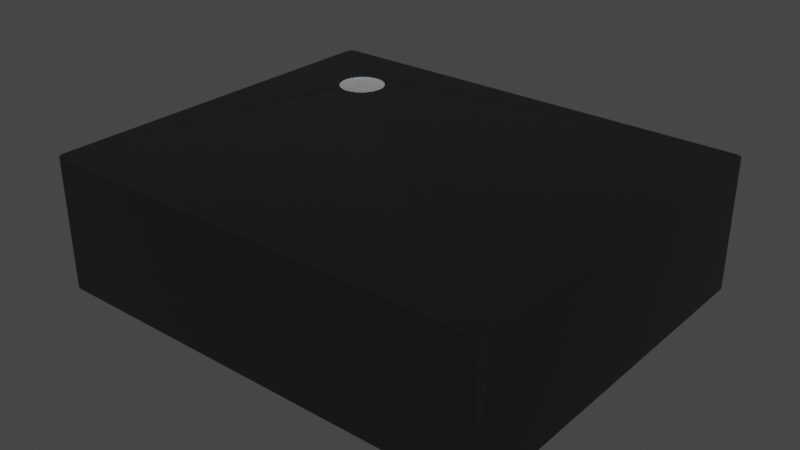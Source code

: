 # Source: LGA-14L_2.5x3mm__LSM6DS3.blend  (saved by Blender 4.1.23; exported with 4.5.12 LTS)
import bpy
from mathutils import Matrix  # noqa: F401  (used for matrix-valued properties, if any)

bpy.ops.wm.read_factory_settings(use_empty=True)
scene = bpy.context.scene
scene.name = 'Scene'

# ---- collections
col_collection = bpy.data.collections.new('Collection'); scene.collection.children.link(col_collection)

# ---- materials (node trees are filled in below, after node groups)
mat_metal_pins = bpy.data.materials.new('metal_pins')
mat_metal_pins.use_transparent_shadow = False
mat_metal_pins.preview_render_type = 'CUBE'
mat_white_markings = bpy.data.materials.new('white_markings')
mat_white_markings.use_transparent_shadow = False
mat_white_markings.preview_render_type = 'FLAT'
mat_plastic_chip = bpy.data.materials.new('plastic_chip')
mat_plastic_chip.use_transparent_shadow = False
mat_plastic_chip.preview_render_type = 'CUBE'

# ---- node groups
ng_auto_smooth = bpy.data.node_groups.new('Auto Smooth', 'GeometryNodeTree')
_s = ng_auto_smooth.interface.new_socket(name='Geometry', in_out='OUTPUT', socket_type='NodeSocketGeometry')
_s = ng_auto_smooth.interface.new_socket(name='Geometry', in_out='INPUT', socket_type='NodeSocketGeometry')
_s = ng_auto_smooth.interface.new_socket(name='Angle', in_out='INPUT', socket_type='NodeSocketFloat')
_s.subtype = 'ANGLE'
_s.min_value = 0.0
_s.max_value = 3.142
ng_auto_smooth.is_modifier = True
_N = ng_auto_smooth.nodes; _L = ng_auto_smooth.links
n0 = _N.new('NodeGroupOutput'); n0.name = 'Group Output'; n0.location = (480, -100)
n1 = _N.new('NodeGroupInput'); n1.name = 'Group Input'; n1.location = (-420, -300)
n2 = _N.new('NodeGroupInput'); n2.name = 'Group Input.001'; n2.location = (-60, -100)
n3 = _N.new('GeometryNodeSetShadeSmooth'); n3.name = 'Set Shade Smooth'; n3.location = (120, -100)
n3.domain = 'EDGE'
n4 = _N.new('GeometryNodeSetShadeSmooth'); n4.name = 'Set Shade Smooth.001'; n4.location = (300, -100)
n5 = _N.new('GeometryNodeInputMeshEdgeAngle'); n5.name = 'Edge Angle'; n5.location = (-420, -220)
n6 = _N.new('GeometryNodeInputEdgeSmooth'); n6.name = 'Is Edge Smooth'; n6.location = (-60, -160)
n7 = _N.new('GeometryNodeInputShadeSmooth'); n7.name = 'Is Face Smooth'; n7.location = (-240, -340)
n8 = _N.new('FunctionNodeBooleanMath'); n8.name = 'Boolean Math'; n8.location = (-60, -220)
n9 = _N.new('FunctionNodeCompare'); n9.name = 'Compare'; n9.location = (-240, -180)
n9.operation = 'LESS_EQUAL'
_L.new(n5.outputs[0], n9.inputs[0])
_L.new(n4.outputs[0], n0.inputs[0])
_L.new(n1.outputs[1], n9.inputs[1])
_L.new(n9.outputs[0], n8.inputs[0])
_L.new(n7.outputs[0], n8.inputs[1])
_L.new(n2.outputs[0], n3.inputs[0])
_L.new(n6.outputs[0], n3.inputs[1])
_L.new(n3.outputs[0], n4.inputs[0])
_L.new(n8.outputs[0], n3.inputs[2])
n0.is_active_output = True

# ---- material node trees
mat_metal_pins.use_nodes = True; mat_metal_pins.node_tree.nodes.clear()
_N = mat_metal_pins.node_tree.nodes; _L = mat_metal_pins.node_tree.links
n0 = _N.new('ShaderNodeMapping'); n0.name = 'Mapping'; n0.location = (-1447, -91)
n0.inputs[3].default_value = (4.8, 1.2, 1.1)
n1 = _N.new('ShaderNodeBsdfPrincipled'); n1.name = 'Principled BSDF'; n1.location = (-560, 254)
n1.distribution = 'GGX'
n1.subsurface_method = 'BURLEY'
n1.inputs[1].default_value = 0.7818
n1.inputs[2].default_value = 0.2886
n1.inputs[3].default_value = 1.45
n1.inputs[13].default_value = 0.0
n1.inputs[27].default_value = (0.0, 0.0, 0.0, 1.0)
n1.inputs[28].default_value = 1.0
n2 = _N.new('ShaderNodeOutputMaterial'); n2.name = 'Material Output.002'; n2.location = (-205, 253)
n2.width = 213
n3 = _N.new('ShaderNodeTexNoise'); n3.name = 'Noise Texture.002'; n3.location = (-1228, -73)
n3.inputs[2].default_value = 0.1
n3.inputs[3].default_value = 7.0
n3.inputs[4].default_value = 0.6
n3.inputs[8].default_value = 0.4
n4 = _N.new('ShaderNodeTexCoord'); n4.name = 'Texture Coordinate'; n4.location = (-1636, -116)
n5 = _N.new('ShaderNodeMix'); n5.name = 'Mix.001'; n5.location = (-921, 45)
n5.data_type = 'RGBA'
n5.inputs[6].default_value = (0.9398, 0.9547, 1.0, 1.0)
n5.inputs[7].default_value = (0.13, 0.1259, 0.1359, 1.0)
n6 = _N.new('ShaderNodeBump'); n6.name = 'Bump.001'; n6.location = (-1001, -227)
n6.inputs[0].default_value = 0.05
n6.inputs[1].default_value = 0.01
n6.inputs[2].default_value = 1.0
_L.new(n1.outputs[0], n2.inputs[0])
_L.new(n3.outputs[0], n6.inputs[3])
_L.new(n0.outputs[0], n3.inputs[0])
_L.new(n3.outputs[0], n5.inputs[0])
_L.new(n4.outputs[3], n0.inputs[0])
_L.new(n5.outputs[2], n1.inputs[0])
_L.new(n6.outputs[0], n1.inputs[5])
n2.is_active_output = True
mat_white_markings.use_nodes = True; mat_white_markings.node_tree.nodes.clear()
_N = mat_white_markings.node_tree.nodes; _L = mat_white_markings.node_tree.links
n0 = _N.new('ShaderNodeOutputMaterial'); n0.name = 'Material Output'; n0.location = (300, 300)
n1 = _N.new('ShaderNodeBsdfPrincipled'); n1.name = 'Principled BSDF'; n1.location = (-34, 272)
n1.distribution = 'GGX'
n1.subsurface_method = 'BURLEY'
n1.inputs[1].default_value = 0.02
n1.inputs[2].default_value = 0.4636
n1.inputs[3].default_value = 1.4
n1.inputs[8].default_value = 1.0
n1.inputs[10].default_value = 0.3682
n1.inputs[13].default_value = 0.6591
n1.inputs[18].default_value = 0.2318
n1.inputs[20].default_value = 0.6709
n1.inputs[24].default_value = 0.1191
n1.inputs[27].default_value = (0.0, 0.0, 0.0, 1.0)
n1.inputs[28].default_value = 1.0
n2 = _N.new('ShaderNodeMapping'); n2.name = 'Mapping'; n2.location = (-1010, 265)
n2.inputs[3].default_value = (3.0, 1.0, 1.0)
n3 = _N.new('ShaderNodeTexCoord'); n3.name = 'Texture Coordinate'; n3.location = (-1250, 180)
n4 = _N.new('ShaderNodeBump'); n4.name = 'Bump'; n4.location = (-376, -99)
n4.inputs[0].default_value = 0.05
n4.inputs[1].default_value = 1.0
n4.inputs[2].default_value = 1.0
n5 = _N.new('ShaderNodeTexNoise'); n5.name = 'Noise Texture'; n5.location = (-662, 176)
n5.inputs[2].default_value = 88.0
n5.inputs[3].default_value = 10.8
n5.inputs[4].default_value = 0.9167
n5.inputs[8].default_value = 1.6
n6 = _N.new('ShaderNodeValToRGB'); n6.name = 'ColorRamp'; n6.location = (-354, 186)
while len(n6.color_ramp.elements) > 1: n6.color_ramp.elements.remove(n6.color_ramp.elements[-1])
n6.color_ramp.elements[0].position = 0.0; n6.color_ramp.elements[0].color = (0.2596, 0.2596, 0.2596, 1.0)
_e = n6.color_ramp.elements.new(1.0); _e.color = (0.6303, 0.6303, 0.6303, 1.0)
n7 = _N.new('ShaderNodeMix'); n7.name = 'Mix'; n7.location = (-204, 152)
n7.data_type = 'RGBA'
n7.inputs[0].default_value = 0.3682
n7.inputs[7].default_value = (0.2525, 0.2525, 0.2525, 1.0)
_L.new(n5.outputs[0], n6.inputs[0])
_L.new(n1.outputs[0], n0.inputs[0])
_L.new(n3.outputs[2], n2.inputs[0])
_L.new(n2.outputs[0], n5.inputs[0])
_L.new(n5.outputs[0], n4.inputs[3])
_L.new(n4.outputs[0], n1.inputs[5])
_L.new(n6.outputs[0], n7.inputs[6])
_L.new(n7.outputs[2], n1.inputs[0])
n0.is_active_output = True
mat_plastic_chip.use_nodes = True; mat_plastic_chip.node_tree.nodes.clear()
_N = mat_plastic_chip.node_tree.nodes; _L = mat_plastic_chip.node_tree.links
n0 = _N.new('ShaderNodeBsdfPrincipled'); n0.name = 'Principled BSDF'; n0.location = (10, 300)
n0.distribution = 'GGX'
n0.subsurface_method = 'BURLEY'
n0.inputs[0].default_value = (0.009312, 0.009312, 0.009312, 1.0)
n0.inputs[1].default_value = 0.1372
n0.inputs[2].default_value = 0.3706
n0.inputs[3].default_value = 1.45
n0.inputs[27].default_value = (0.0, 0.0, 0.0, 1.0)
n0.inputs[28].default_value = 1.0
n1 = _N.new('ShaderNodeOutputMaterial'); n1.name = 'Material Output'; n1.location = (300, 300)
n2 = _N.new('ShaderNodeTexNoise'); n2.name = 'Noise Texture'; n2.location = (-893, 54)
n2.inputs[2].default_value = 200.0
n2.inputs[3].default_value = 3.6
n2.inputs[4].default_value = 0.8375
n3 = _N.new('ShaderNodeBump'); n3.name = 'Bump'; n3.location = (-604, -53)
n3.inputs[0].default_value = 0.08
n3.inputs[1].default_value = 1.0
n3.inputs[2].default_value = 1.0
_L.new(n0.outputs[0], n1.inputs[0])
_L.new(n2.outputs[0], n3.inputs[3])
_L.new(n3.outputs[0], n0.inputs[5])
n1.is_active_output = True

# ---- world
world_world = bpy.data.worlds.new('World'); scene.world = world_world
world_world.use_nodes = True; world_world.node_tree.nodes.clear()
_N = world_world.node_tree.nodes; _L = world_world.node_tree.links
n0 = _N.new('ShaderNodeOutputWorld'); n0.name = 'World Output'; n0.location = (300, 300)
n1 = _N.new('ShaderNodeBackground'); n1.name = 'Background'; n1.location = (10, 300)
n1.inputs[0].default_value = (0.05088, 0.05088, 0.05088, 1.0)
_L.new(n1.outputs[0], n0.inputs[0])
n0.is_active_output = True
world_world.color = (0.05088, 0.05088, 0.05088)
world_world.use_sun_shadow = False
world_world.sun_shadow_jitter_overblur = 0.0

# ---- meshes
me_shape_9_indexedfaceset_001 = bpy.data.meshes.new('SHAPE_9_IndexedFaceSet.001')
me_shape_9_indexedfaceset_001.from_pydata([(0.374, 0.3555, 0.2534), (0.374, 0.3583, 0.2362), (0.3601, 0.3583, 0.2379), (0.3473, 0.3583, 0.2426), (0.3355, 0.3583, 0.2505), (0.3195, 0.3583, 0.2727), (0.3179, 0.3583, 0.3137), (0.3237, 0.3583, 0.3261), (0.3648, 0.3583, 0.3536), (0.3674, 0.3568, 0.2407), (0.3508, 0.3555, 0.2605), (0.3611, 0.3568, 0.2419), (0.3467, 0.3555, 0.2635), (0.355, 0.3568, 0.2437), (0.3432, 0.3555, 0.2669), (0.3492, 0.3568, 0.2463), (0.3435, 0.3568, 0.2496), (0.3456, 0.3555, 0.3261), (0.3494, 0.3555, 0.3291), (0.3417, 0.3568, 0.3397), (0.3471, 0.3568, 0.3431), (0.353, 0.3568, 0.346), (0.3592, 0.3568, 0.3482), (0.3655, 0.3568, 0.3495), (0.3698, 0.3568, 0.3501), (0.3338, 0.3576, 0.2533), (0.3277, 0.3568, 0.2658), (0.3291, 0.3576, 0.2584), (0.3246, 0.3568, 0.2714), (0.3221, 0.3568, 0.2772), (0.3246, 0.3568, 0.3192), (0.3277, 0.3568, 0.3248), (0.3271, 0.3576, 0.3295), (0.3313, 0.3576, 0.3346), (0.34, 0.3579, 0.2473), (0.3236, 0.3579, 0.265), (0.3164, 0.3576, 0.288), (0.318, 0.3576, 0.3106), (0.3216, 0.3579, 0.3219), (0.3367, 0.3579, 0.3407), (0.3172, 0.3579, 0.2801), (0.3152, 0.3579, 0.2938), (0.3161, 0.3579, 0.3053), (-0.5848, 0.02362, -0.4864), (-0.5709, 0.02362, 0.4921), (0.5899, 0.02362, 0.4775), (0.5879, 0.02362, 0.4823), (0.576, 0.02362, 0.4915), (0.5709, 0.02362, -0.4921), (0.576, 0.02362, -0.4915), (0.5807, 0.02362, -0.4895), (0.5848, 0.02362, -0.4864), (0.5879, 0.02362, -0.4823), (-0.3642, 0.02362, 0.2461), (-0.5512, 0.02362, 0.3445), (0.5512, 0.02362, 0.1476), (0.3642, 0.02362, 0.1476), (0.2461, 0.02362, 0.2657), (0.2461, 0.02362, 0.4528), (-0.1476, 0.02362, 0.4528), (-0.2461, 0.02362, 0.2657), (0.1476, 0.02362, -0.4528), (0.2461, 0.02362, -0.4528), (0.3642, 0.02362, -0.1476), (-0.5512, 0.02362, 0.04921), (-0.3642, 0.02362, 0.04921), (0.5906, 0.3583, -0.4724), (0.5906, 0.02362, -0.4724), (0.5879, 0.3583, -0.4823), (0.5709, 0.3583, -0.4921), (-0.5709, 0.3583, -0.4921), (-0.5807, 0.3583, -0.4895), (-0.5899, 0.3583, -0.4775), (-0.5906, 0.3583, -0.4724), (-0.5807, 0.3583, 0.4895), (-0.576, 0.3583, 0.4915), (-0.5709, 0.3583, 0.4921), (0.576, 0.3583, 0.4915), (0.5807, 0.3583, 0.4895), (0.5879, 0.3583, 0.4823), (0.5899, 0.3583, 0.4775), (0.374, 0.3583, 0.3543), (0.4007, 0.3583, 0.3479), (0.4125, 0.3583, 0.3401), (0.4218, 0.3583, 0.33), (0.4324, 0.3583, 0.3044), (0.4329, 0.3583, 0.2907), (0.4301, 0.3583, 0.2769), (0.4158, 0.3583, 0.2535), (0.3831, 0.3583, 0.2369), (0.3262, 0.3583, 0.2606), (0.3157, 0.3583, 0.2862), (0.3151, 0.3583, 0.2998), (0.3323, 0.3583, 0.337), (0.3432, 0.3583, 0.3457), (0.3556, 0.3583, 0.3514), (0.5512, 0.01378, 0.04921), (0.5512, 0.02362, 0.04921), (0.3642, 0.02362, 0.04921), (0.3642, 0.01378, 0.04921), (0.5512, 0.01378, 0.1476), (0.3642, 0.01378, 0.1476), (0.1476, 0.01378, 0.2657), (0.2461, 0.01378, 0.2657), (0.2461, 0.01378, 0.4528), (0.1476, 0.02362, 0.4528), (0.1476, 0.01378, 0.4528), (0.1476, 0.02362, 0.2657), (0.04921, 0.01378, 0.2657), (0.04921, 0.02362, 0.2657), (-0.04921, 0.02362, 0.2657), (0.04921, 0.02362, 0.4528), (-0.04921, 0.01378, 0.2657), (-0.04921, 0.02362, 0.4528), (-0.04921, 0.01378, 0.4528), (0.04921, 0.01378, 0.4528), (-0.1476, 0.02362, 0.2657), (-0.2461, 0.01378, 0.4528), (-0.2461, 0.02362, 0.4528), (-0.2461, 0.01378, 0.2657), (-0.1476, 0.01378, 0.4528), (-0.1476, 0.01378, 0.2657), (-0.1476, 0.01378, -0.2657), (-0.2461, 0.02362, -0.2657), (-0.2461, 0.01378, -0.2657), (-0.2461, 0.02362, -0.4528), (-0.2461, 0.01378, -0.4528), (-0.1476, 0.02362, -0.4528), (-0.1476, 0.01378, -0.4528), (-0.1476, 0.02362, -0.2657), (0.1476, 0.01378, -0.2657), (0.1476, 0.01378, -0.4528), (0.2461, 0.01378, -0.4528), (0.2461, 0.02362, -0.2657), (0.1476, 0.02362, -0.2657), (0.2461, 0.01378, -0.2657), (-0.04921, 0.01378, -0.2657), (-0.04921, 0.02362, -0.2657), (-0.04921, 0.01378, -0.4528), (0.04921, 0.01378, -0.4528), (-0.04921, 0.02362, -0.4528), (0.04921, 0.01378, -0.2657), (0.04921, 0.02362, -0.2657), (0.04921, 0.02362, -0.4528), (0.3642, 0.02362, 0.3051), (0.3642, 0.02362, 0.2461), (0.5512, 0.02362, 0.3445), (0.5512, 0.02362, 0.2461), (0.4035, 0.01378, 0.3445), (0.4035, 0.02362, 0.3445), (0.5512, 0.01378, 0.3445), (0.5512, 0.01378, 0.2461), (0.3642, 0.01378, 0.2461), (0.3642, 0.01378, 0.3051), (0.5512, 0.01378, -0.2461), (0.3642, 0.01378, -0.2461), (0.5512, 0.02362, -0.2461), (0.3642, 0.02362, -0.3445), (0.3642, 0.02362, -0.2461), (0.3642, 0.01378, -0.3445), (0.5512, 0.01378, -0.3445), (0.5512, 0.02362, -0.3445), (0.5512, 0.02362, -0.1476), (0.5512, 0.01378, -0.04921), (0.3642, 0.01378, -0.04921), (0.5512, 0.02362, -0.04921), (0.3642, 0.01378, -0.1476), (0.3642, 0.02362, -0.04921), (0.5512, 0.01378, -0.1476), (-0.3642, 0.01378, -0.2461), (-0.5512, 0.01378, -0.2461), (-0.5512, 0.02362, -0.2461), (-0.5512, 0.01378, -0.3445), (-0.3642, 0.02362, -0.3445), (-0.5512, 0.02362, -0.3445), (-0.3642, 0.02362, -0.2461), (-0.3642, 0.01378, -0.3445), (-0.3642, 0.01378, -0.04921), (-0.5512, 0.01378, -0.04921), (-0.5512, 0.01378, -0.1476), (-0.5512, 0.02362, -0.1476), (-0.5512, 0.02362, -0.04921), (-0.3642, 0.02362, -0.04921), (-0.3642, 0.02362, -0.1476), (-0.3642, 0.01378, -0.1476), (-0.5512, 0.01378, 0.2461), (-0.5512, 0.02362, 0.2461), (-0.3642, 0.01378, 0.2461), (-0.3642, 0.01378, 0.3445), (-0.3642, 0.02362, 0.3445), (-0.5512, 0.01378, 0.3445), (-0.5512, 0.01378, 0.1476), (-0.5512, 0.01378, 0.04921), (-0.5512, 0.02362, 0.1476), (-0.3642, 0.01378, 0.1476), (-0.3642, 0.02362, 0.1476), (-0.3642, 0.01378, 0.04921), (0.5899, 0.3583, -0.4775), (0.5848, 0.3583, -0.4864), (0.5807, 0.3583, -0.4895), (0.576, 0.3583, -0.4915), (0.5899, 0.02362, -0.4775), (0.5709, 0.3583, 0.4921), (0.5848, 0.3583, 0.4864), (0.5906, 0.3583, 0.4724), (0.5709, 0.02362, 0.4921), (0.5906, 0.02362, 0.4724), (0.5848, 0.02362, 0.4864), (0.5807, 0.02362, 0.4895), (-0.5906, 0.3583, 0.4724), (-0.5899, 0.3583, 0.4775), (-0.5879, 0.3583, 0.4823), (-0.5848, 0.3583, 0.4864), (-0.5906, 0.02362, 0.4724), (-0.576, 0.02362, 0.4915), (-0.5807, 0.02362, 0.4895), (-0.5848, 0.02362, 0.4864), (-0.5879, 0.02362, 0.4823), (-0.5899, 0.02362, 0.4775), (-0.576, 0.3583, -0.4915), (-0.5848, 0.3583, -0.4864), (-0.5879, 0.3583, -0.4823), (-0.5709, 0.02362, -0.4921), (-0.5906, 0.02362, -0.4724), (-0.5899, 0.02362, -0.4775), (-0.5879, 0.02362, -0.4823), (-0.5807, 0.02362, -0.4895), (-0.576, 0.02362, -0.4915), (0.3742, 0.3543, 0.2955), (0.3743, 0.3543, 0.2954), (0.3743, 0.3543, 0.2952), (0.3742, 0.3543, 0.2951), (0.3741, 0.3543, 0.295), (0.374, 0.3543, 0.2949), (0.3739, 0.3543, 0.2949), (0.3737, 0.3543, 0.2952), (0.3736, 0.3543, 0.2953), (0.3736, 0.3543, 0.2955), (0.3737, 0.3543, 0.2957), (0.3738, 0.3543, 0.2957), (0.374, 0.3543, 0.2957), (0.374, 0.3555, 0.3371), (0.3879, 0.3583, 0.3527), (0.4286, 0.3583, 0.3179), (0.4244, 0.3583, 0.2644), (0.4047, 0.3583, 0.2448), (0.3923, 0.3583, 0.2391), (0.3806, 0.3568, 0.3498), (0.3973, 0.3555, 0.3301), (0.3869, 0.3568, 0.3487), (0.4013, 0.3555, 0.3271), (0.393, 0.3568, 0.3468), (0.4048, 0.3555, 0.3237), (0.3988, 0.3568, 0.3443), (0.4045, 0.3568, 0.341), (0.4024, 0.3555, 0.2645), (0.3987, 0.3555, 0.2614), (0.4063, 0.3568, 0.2508), (0.4009, 0.3568, 0.2474), (0.395, 0.3568, 0.2445), (0.3888, 0.3568, 0.2424), (0.3825, 0.3568, 0.241), (0.3782, 0.3568, 0.2405), (0.4203, 0.3568, 0.3248), (0.4142, 0.3576, 0.3372), (0.4189, 0.3576, 0.3321), (0.4235, 0.3568, 0.3192), (0.4259, 0.3568, 0.3133), (0.4235, 0.3568, 0.2714), (0.4203, 0.3568, 0.2658), (0.4209, 0.3576, 0.2611), (0.4167, 0.3576, 0.2559), (0.408, 0.3579, 0.3433), (0.4245, 0.3579, 0.3255), (0.4316, 0.3576, 0.3025), (0.43, 0.3576, 0.2799), (0.4265, 0.3579, 0.2687), (0.4113, 0.3579, 0.2498), (0.4308, 0.3579, 0.3105), (0.4328, 0.3579, 0.2967), (0.432, 0.3579, 0.2852)], [], [(55, 96, 100), (55, 97, 96), (9, 1, 0), (9, 2, 1), (10, 0, 233), (11, 9, 0), (11, 2, 9), (12, 10, 233), (13, 3, 2), (13, 2, 11), (13, 11, 0), (13, 0, 10), (14, 233, 240), (14, 12, 233), (15, 3, 13), (15, 13, 10), (16, 15, 10), (16, 10, 12), (16, 12, 14), (17, 14, 240), (18, 240, 241), (18, 17, 240), (19, 17, 18), (20, 19, 18), (21, 95, 94), (21, 94, 20), (21, 20, 18), (22, 8, 95), (22, 95, 21), (22, 18, 241), (22, 21, 18), (23, 8, 22), (23, 22, 241), (24, 81, 8), (24, 241, 81), (24, 8, 23), (24, 23, 241), (25, 90, 4), (26, 16, 14), (26, 25, 16), (27, 90, 25), (27, 25, 26), (28, 26, 14), (29, 14, 17), (29, 28, 14), (30, 29, 17), (31, 30, 17), (31, 17, 19), (32, 93, 7), (32, 30, 31), (33, 32, 31), (33, 31, 19), (33, 93, 32), (34, 4, 3), (34, 15, 16), (34, 3, 15), (34, 25, 4), (34, 16, 25), (35, 5, 90), (35, 90, 27), (35, 27, 26), (35, 26, 28), (36, 29, 30), (37, 36, 30), (38, 32, 7), (38, 30, 32), (38, 7, 6), (38, 6, 37), (38, 37, 30), (39, 33, 19), (39, 93, 33), (39, 94, 93), (39, 20, 94), (39, 19, 20), (40, 91, 5), (40, 35, 28), (40, 29, 36), (40, 36, 91), (40, 5, 35), (40, 28, 29), (41, 92, 91), (41, 36, 37), (41, 91, 36), (42, 6, 92), (42, 37, 6), (42, 92, 41), (42, 41, 37), (225, 226, 43), (222, 227, 226), (223, 225, 224), (223, 226, 225), (223, 222, 226), (174, 222, 223), (171, 174, 223), (173, 222, 174), (180, 171, 223), (125, 222, 173), (181, 180, 223), (183, 171, 180), (183, 175, 171), (123, 125, 173), (123, 175, 183), (123, 173, 175), (182, 123, 183), (129, 123, 182), (65, 181, 64), (65, 182, 181), (137, 140, 127), (137, 127, 129), (195, 193, 186), (134, 143, 142), (134, 61, 143), (213, 181, 223), (213, 64, 181), (213, 54, 186), (213, 186, 193), (213, 193, 64), (53, 195, 186), (217, 213, 218), (216, 213, 217), (215, 213, 216), (214, 213, 215), (44, 54, 213), (44, 213, 214), (189, 54, 44), (157, 62, 133), (60, 53, 189), (60, 195, 53), (48, 61, 62), (48, 62, 157), (51, 50, 49), (52, 49, 48), (52, 51, 49), (201, 52, 48), (116, 129, 182), (116, 182, 65), (116, 195, 60), (116, 65, 195), (158, 157, 133), (67, 201, 48), (118, 189, 44), (118, 60, 189), (161, 48, 157), (161, 67, 48), (63, 158, 133), (110, 137, 129), (110, 129, 116), (59, 110, 116), (156, 67, 161), (156, 158, 63), (109, 137, 110), (109, 142, 137), (167, 63, 133), (167, 134, 142), (167, 133, 134), (162, 156, 63), (113, 110, 59), (107, 167, 142), (107, 98, 167), (107, 142, 109), (57, 98, 107), (57, 56, 98), (97, 167, 98), (97, 165, 167), (105, 107, 109), (105, 109, 111), (145, 56, 57), (144, 145, 57), (58, 144, 57), (149, 144, 58), (147, 56, 145), (147, 55, 56), (206, 147, 146), (205, 149, 58), (205, 206, 146), (205, 58, 105), (205, 146, 149), (46, 45, 206), (46, 206, 205), (207, 47, 208), (207, 205, 47), (207, 46, 205), (44, 205, 105), (44, 105, 111), (44, 111, 113), (44, 113, 59), (44, 59, 118), (206, 67, 162), (162, 67, 156), (206, 162, 165), (206, 165, 97), (206, 97, 55), (206, 55, 147), (48, 222, 140), (140, 222, 127), (127, 222, 125), (48, 140, 143), (48, 143, 61), (204, 66, 67), (204, 67, 206), (69, 70, 222), (69, 222, 48), (73, 209, 213), (73, 213, 223), (76, 202, 205), (76, 205, 44), (221, 220, 71), (70, 71, 219), (73, 72, 221), (73, 221, 71), (73, 71, 70), (211, 210, 209), (212, 211, 209), (74, 212, 209), (75, 74, 209), (76, 75, 209), (198, 200, 199), (68, 69, 200), (68, 200, 198), (197, 69, 68), (66, 69, 197), (90, 73, 70), (90, 70, 4), (3, 70, 69), (3, 4, 70), (5, 73, 90), (5, 209, 73), (5, 76, 209), (2, 69, 66), (2, 3, 69), (91, 76, 5), (1, 2, 66), (92, 76, 91), (89, 1, 66), (246, 89, 66), (6, 76, 92), (245, 246, 66), (7, 76, 6), (88, 245, 66), (93, 76, 7), (244, 88, 66), (94, 76, 93), (95, 76, 94), (202, 81, 242), (202, 242, 82), (202, 82, 83), (202, 83, 84), (202, 76, 95), (202, 95, 8), (202, 8, 81), (204, 244, 66), (204, 84, 243), (204, 243, 85), (204, 85, 86), (204, 86, 87), (204, 87, 244), (204, 202, 84), (79, 204, 80), (79, 202, 204), (203, 77, 202), (203, 78, 77), (203, 202, 79), (97, 99, 96), (97, 98, 99), (56, 100, 101), (56, 55, 100), (98, 101, 99), (98, 56, 101), (96, 101, 100), (96, 99, 101), (57, 102, 103), (57, 107, 102), (58, 103, 104), (58, 57, 103), (105, 104, 106), (105, 58, 104), (107, 106, 102), (107, 105, 106), (104, 102, 106), (104, 103, 102), (109, 112, 108), (109, 110, 112), (111, 108, 115), (111, 109, 108), (113, 115, 114), (113, 111, 115), (110, 114, 112), (110, 113, 114), (115, 112, 114), (115, 108, 112), (116, 119, 121), (116, 60, 119), (59, 121, 120), (59, 116, 121), (118, 120, 117), (118, 59, 120), (60, 117, 119), (60, 118, 117), (120, 119, 117), (120, 121, 119), (123, 122, 124), (123, 129, 122), (125, 124, 126), (125, 123, 124), (127, 126, 128), (127, 125, 126), (129, 128, 122), (129, 127, 128), (128, 124, 122), (128, 126, 124), (61, 130, 131), (61, 134, 130), (62, 131, 132), (62, 61, 131), (133, 132, 135), (133, 62, 132), (134, 135, 130), (134, 133, 135), (132, 131, 130), (132, 130, 135), (137, 141, 136), (137, 142, 141), (140, 136, 138), (140, 137, 136), (143, 138, 139), (143, 140, 138), (142, 139, 141), (142, 143, 139), (139, 136, 141), (139, 138, 136), (144, 148, 153), (144, 149, 148), (145, 153, 152), (145, 144, 153), (147, 152, 151), (147, 145, 152), (146, 151, 150), (146, 147, 151), (149, 150, 148), (149, 146, 150), (148, 152, 153), (151, 152, 148), (150, 151, 148), (156, 160, 154), (156, 161, 160), (158, 154, 155), (158, 156, 154), (157, 155, 159), (157, 158, 155), (161, 159, 160), (161, 157, 159), (154, 160, 159), (154, 159, 155), (165, 168, 163), (165, 162, 168), (167, 163, 164), (167, 165, 163), (63, 164, 166), (63, 167, 164), (162, 166, 168), (162, 63, 166), (163, 168, 166), (163, 166, 164), (171, 169, 170), (171, 175, 169), (174, 170, 172), (174, 171, 170), (173, 172, 176), (173, 174, 172), (175, 176, 169), (175, 173, 176), (176, 170, 169), (176, 172, 170), (181, 177, 178), (181, 182, 177), (180, 178, 179), (180, 181, 178), (183, 179, 184), (183, 180, 179), (182, 184, 177), (182, 183, 184), (184, 178, 177), (184, 179, 178), (186, 190, 185), (186, 54, 190), (53, 185, 187), (53, 186, 185), (189, 187, 188), (189, 53, 187), (54, 188, 190), (54, 189, 188), (188, 187, 185), (188, 185, 190), (64, 191, 192), (64, 193, 191), (65, 192, 196), (65, 64, 192), (195, 196, 194), (195, 65, 196), (193, 194, 191), (193, 195, 194), (194, 196, 192), (194, 192, 191), (49, 199, 200), (49, 200, 69), (49, 69, 48), (50, 199, 49), (51, 68, 198), (51, 198, 199), (51, 199, 50), (52, 197, 68), (52, 68, 51), (201, 197, 52), (67, 66, 197), (67, 197, 201), (45, 80, 204), (45, 204, 206), (46, 79, 80), (46, 80, 45), (207, 203, 79), (207, 79, 46), (208, 78, 203), (208, 203, 207), (47, 77, 78), (47, 78, 208), (205, 202, 77), (205, 77, 47), (214, 75, 76), (214, 76, 44), (215, 74, 75), (215, 75, 214), (216, 212, 74), (216, 74, 215), (217, 211, 212), (217, 212, 216), (218, 209, 210), (218, 210, 211), (218, 211, 217), (213, 209, 218), (224, 72, 73), (224, 73, 223), (225, 221, 72), (225, 72, 224), (43, 71, 220), (43, 220, 221), (43, 221, 225), (226, 71, 43), (227, 219, 71), (227, 71, 226), (222, 70, 219), (222, 219, 227), (232, 235, 234), (232, 234, 233), (231, 235, 232), (240, 238, 237), (240, 239, 238), (240, 236, 235), (240, 237, 236), (229, 231, 230), (228, 235, 231), (228, 231, 229), (228, 240, 235), (247, 81, 241), (247, 242, 81), (248, 241, 240), (249, 242, 247), (249, 241, 248), (249, 247, 241), (250, 248, 240), (251, 82, 242), (251, 242, 249), (251, 249, 248), (252, 240, 233), (252, 250, 240), (253, 251, 248), (253, 82, 251), (254, 253, 248), (254, 248, 250), (254, 250, 252), (255, 252, 233), (256, 233, 0), (256, 255, 233), (257, 255, 256), (258, 257, 256), (259, 246, 245), (259, 245, 258), (259, 258, 256), (260, 89, 246), (260, 246, 259), (260, 256, 0), (260, 259, 256), (261, 260, 0), (261, 89, 260), (262, 0, 1), (262, 1, 89), (262, 261, 0), (262, 89, 261), (263, 254, 252), (263, 264, 254), (265, 84, 83), (265, 83, 264), (265, 264, 263), (266, 263, 252), (267, 252, 255), (267, 266, 252), (268, 267, 255), (269, 268, 255), (269, 255, 257), (270, 88, 244), (270, 268, 269), (271, 270, 269), (271, 269, 257), (271, 88, 270), (272, 83, 82), (272, 264, 83), (272, 82, 253), (272, 253, 254), (272, 254, 264), (273, 243, 84), (273, 84, 265), (273, 265, 263), (273, 263, 266), (274, 267, 268), (275, 274, 268), (276, 270, 244), (276, 268, 270), (276, 244, 87), (276, 87, 275), (276, 275, 268), (277, 271, 257), (277, 88, 271), (277, 245, 88), (277, 258, 245), (277, 257, 258), (278, 85, 243), (278, 273, 266), (278, 267, 274), (278, 274, 85), (278, 243, 273), (278, 266, 267), (279, 86, 85), (279, 274, 275), (279, 85, 274), (280, 87, 86), (280, 275, 87), (280, 86, 279), (280, 279, 275)])
me_shape_9_indexedfaceset_001.polygons.foreach_set('use_smooth', [True] * 547)
me_shape_9_indexedfaceset_001.polygons.foreach_set('material_index', [0, 0, 1, 1, 1, 1, 1, 1, 1, 1, 1, 1, 1, 1, 1, 1, 1, 1, 1, 1, 1, 1, 1, 1, 1, 1, 1, 1, 1, 1, 1, 1, 1, 1, 1, 1, 1, 1, 1, 1, 1, 1, 1, 1, 1, 1, 1, 1, 1, 1, 1, 1, 1, 1, 1, 1, 1, 1, 1, 1, 1, 1, 1, 1, 1, 1, 1, 1, 1, 1, 1, 1, 1, 1, 1, 1, 1, 1, 1, 1, 1, 1, 1, 1, 1, 1, 1, 2, 2, 2, 2, 2, 2, 2, 2, 2, 2, 2, 2, 2, 2, 2, 2, 2, 2, 2, 2, 2, 2, 2, 2, 2, 2, 2, 2, 2, 2, 2, 2, 2, 2, 2, 2, 2, 2, 2, 2, 2, 2, 2, 2, 2, 2, 2, 2, 2, 2, 2, 2, 2, 2, 2, 2, 2, 2, 2, 2, 2, 2, 2, 2, 2, 2, 2, 2, 2, 2, 2, 2, 2, 2, 2, 2, 2, 2, 2, 2, 2, 2, 2, 2, 2, 2, 2, 2, 2, 2, 2, 2, 2, 2, 2, 2, 2, 2, 2, 2, 2, 2, 2, 2, 2, 2, 2, 2, 2, 2, 2, 2, 2, 2, 2, 2, 2, 2, 2, 2, 2, 2, 2, 2, 2, 2, 2, 2, 2, 2, 2, 2, 2, 2, 2, 2, 2, 2, 2, 2, 2, 2, 2, 2, 2, 2, 2, 2, 2, 2, 2, 2, 2, 2, 2, 2, 2, 2, 2, 2, 2, 2, 2, 2, 2, 2, 2, 2, 2, 2, 2, 2, 2, 2, 2, 0, 0, 0, 0, 0, 0, 0, 0, 0, 0, 0, 0, 0, 0, 0, 0, 0, 0, 0, 0, 0, 0, 0, 0, 0, 0, 0, 0, 0, 0, 0, 0, 0, 0, 0, 0, 0, 0, 0, 0, 0, 0, 0, 0, 0, 0, 0, 0, 0, 0, 0, 0, 0, 0, 0, 0, 0, 0, 0, 0, 0, 0, 0, 0, 0, 0, 0, 0, 0, 0, 0, 0, 0, 0, 0, 0, 0, 0, 0, 0, 0, 0, 0, 0, 0, 0, 0, 0, 0, 0, 0, 0, 0, 0, 0, 0, 0, 0, 0, 0, 0, 0, 0, 0, 0, 0, 0, 0, 0, 0, 0, 0, 0, 0, 0, 0, 0, 0, 0, 0, 0, 0, 0, 0, 0, 0, 0, 0, 0, 0, 0, 0, 0, 0, 0, 0, 0, 0, 0, 0, 0, 2, 2, 2, 2, 2, 2, 2, 2, 2, 2, 2, 2, 2, 2, 2, 2, 2, 2, 2, 2, 2, 2, 2, 2, 2, 2, 2, 2, 2, 2, 2, 2, 2, 2, 2, 2, 2, 2, 2, 2, 2, 2, 2, 2, 2, 2, 2, 2, 3, 3, 3, 3, 3, 3, 3, 3, 3, 3, 3, 1, 1, 1, 1, 1, 1, 1, 1, 1, 1, 1, 1, 1, 1, 1, 1, 1, 1, 1, 1, 1, 1, 1, 1, 1, 1, 1, 1, 1, 1, 1, 1, 1, 1, 1, 1, 1, 1, 1, 1, 1, 1, 1, 1, 1, 1, 1, 1, 1, 1, 1, 1, 1, 1, 1, 1, 1, 1, 1, 1, 1, 1, 1, 1, 1, 1, 1, 1, 1, 1, 1, 1, 1, 1, 1, 1, 1, 1, 1, 1, 1, 1, 1, 1, 1])
_uv = me_shape_9_indexedfaceset_001.uv_layers.new(name='UVMap')
_uv.uv.foreach_set('vector', [1.0, 1.0, 0.0, 0.0, 1.0, 0.0, 1.0, 1.0, 0.0, 1.0, 0.0, 0.0, 0.03825, 0.8879, 0.0, 0.9997, 0.1455, 0.9999, 0.03825, 0.8879, 0.0142, 0.7629, 0.0, 0.9997, 0.2052, 0.6049, 0.1455, 0.9999, 0.4967, 1.0, 0.04794, 0.7806, 0.03825, 0.8879, 0.1455, 0.9999, 0.04794, 0.7806, 0.0142, 0.7629, 0.03825, 0.8879, 0.2309, 0.5369, 0.2052, 0.6049, 0.4967, 1.0, 0.06357, 0.6775, 0.05431, 0.5455, 0.0142, 0.7629, 0.06357, 0.6775, 0.0142, 0.7629, 0.04794, 0.7806, 0.06357, 0.6775, 0.04794, 0.7806, 0.1455, 0.9999, 0.06357, 0.6775, 0.1455, 0.9999, 0.2052, 0.6049, 0.2596, 0.4772, 0.4967, 1.0, 0.5033, 1.0, 0.2596, 0.4772, 0.2309, 0.5369, 0.4967, 1.0, 0.0852, 0.5779, 0.05431, 0.5455, 0.06357, 0.6775, 0.0852, 0.5779, 0.06357, 0.6775, 0.2052, 0.6049, 0.1133, 0.4816, 0.0852, 0.5779, 0.2052, 0.6049, 0.1133, 0.4816, 0.2052, 0.6049, 0.2309, 0.5369, 0.1133, 0.4816, 0.2309, 0.5369, 0.2596, 0.4772, 0.7606, 0.5179, 0.2596, 0.4772, 0.5033, 1.0, 0.7866, 0.5813, 0.5033, 1.0, 0.8545, 1.0, 0.7866, 0.5813, 0.7606, 0.5179, 0.5033, 1.0, 0.876, 0.4507, 0.7606, 0.5179, 0.7866, 0.5813, 0.9053, 0.5423, 0.876, 0.4507, 0.7866, 0.5813, 0.9297, 0.6429, 0.9752, 0.6881, 0.9267, 0.4772, 0.9297, 0.6429, 0.9267, 0.4772, 0.9053, 0.5423, 0.9297, 0.6429, 0.9053, 0.5423, 0.7866, 0.5813, 0.9479, 0.7488, 0.9939, 0.8443, 0.9752, 0.6881, 0.9479, 0.7488, 0.9752, 0.6881, 0.9297, 0.6429, 0.9479, 0.7488, 0.7866, 0.5813, 0.8545, 1.0, 0.9479, 0.7488, 0.9297, 0.6429, 0.7866, 0.5813, 0.9595, 0.8551, 0.9939, 0.8443, 0.9479, 0.7488, 0.9595, 0.8551, 0.9479, 0.7488, 0.8545, 1.0, 0.9638, 0.9289, 1.0, 1.0, 0.9939, 0.8443, 0.9638, 0.9289, 0.8545, 1.0, 1.0, 1.0, 0.9638, 0.9289, 0.9939, 0.8443, 0.9595, 0.8551, 0.9638, 0.9289, 0.9595, 0.8551, 0.8545, 1.0, 0.1449, 0.3178, 0.2063, 0.1884, 0.1209, 0.3461, 0.2501, 0.213, 0.1133, 0.4816, 0.2596, 0.4772, 0.2501, 0.213, 0.1449, 0.3178, 0.1133, 0.4816, 0.1881, 0.2375, 0.2063, 0.1884, 0.1449, 0.3178, 0.1881, 0.2375, 0.1449, 0.3178, 0.2501, 0.213, 0.2975, 0.1601, 0.2501, 0.213, 0.2596, 0.4772, 0.3471, 0.1188, 0.2596, 0.4772, 0.7606, 0.5179, 0.3471, 0.1188, 0.2975, 0.1601, 0.2596, 0.4772, 0.7025, 0.1601, 0.3471, 0.1188, 0.7606, 0.5179, 0.7499, 0.2131, 0.7025, 0.1601, 0.7606, 0.5179, 0.7499, 0.2131, 0.7606, 0.5179, 0.876, 0.4507, 0.7894, 0.2027, 0.8536, 0.2908, 0.7611, 0.1446, 0.7894, 0.2027, 0.7025, 0.1601, 0.7499, 0.2131, 0.8333, 0.275, 0.7894, 0.2027, 0.7499, 0.2131, 0.8333, 0.275, 0.7499, 0.2131, 0.876, 0.4507, 0.8333, 0.275, 0.8536, 0.2908, 0.7894, 0.2027, 0.09366, 0.4225, 0.1209, 0.3461, 0.05431, 0.5455, 0.09366, 0.4225, 0.0852, 0.5779, 0.1133, 0.4816, 0.09366, 0.4225, 0.05431, 0.5455, 0.0852, 0.5779, 0.09366, 0.4225, 0.1449, 0.3178, 0.1209, 0.3461, 0.09366, 0.4225, 0.1133, 0.4816, 0.1449, 0.3178, 0.244, 0.1431, 0.3087, 0.07329, 0.2063, 0.1884, 0.244, 0.1431, 0.2063, 0.1884, 0.1881, 0.2375, 0.244, 0.1431, 0.1881, 0.2375, 0.2501, 0.213, 0.244, 0.1431, 0.2501, 0.213, 0.2975, 0.1601, 0.4385, 0.02139, 0.3471, 0.1188, 0.7025, 0.1601, 0.6299, 0.04868, 0.4385, 0.02139, 0.7025, 0.1601, 0.7251, 0.1089, 0.7894, 0.2027, 0.7611, 0.1446, 0.7251, 0.1089, 0.7025, 0.1601, 0.7894, 0.2027, 0.7251, 0.1089, 0.7611, 0.1446, 0.6558, 0.04698, 0.7251, 0.1089, 0.6558, 0.04698, 0.6299, 0.04868, 0.7251, 0.1089, 0.6299, 0.04868, 0.7025, 0.1601, 0.885, 0.3663, 0.8333, 0.275, 0.876, 0.4507, 0.885, 0.3663, 0.8536, 0.2908, 0.8333, 0.275, 0.885, 0.3663, 0.9267, 0.4772, 0.8536, 0.2908, 0.885, 0.3663, 0.9053, 0.5423, 0.9267, 0.4772, 0.885, 0.3663, 0.876, 0.4507, 0.9053, 0.5423, 0.3714, 0.03499, 0.4229, 0.009046, 0.3087, 0.07329, 0.3714, 0.03499, 0.244, 0.1431, 0.2975, 0.1601, 0.3714, 0.03499, 0.3471, 0.1188, 0.4385, 0.02139, 0.3714, 0.03499, 0.4385, 0.02139, 0.4229, 0.009046, 0.3714, 0.03499, 0.3087, 0.07329, 0.244, 0.1431, 0.3714, 0.03499, 0.2975, 0.1601, 0.3471, 0.1188, 0.4878, 0.001321, 0.5385, 0.0, 0.4229, 0.009046, 0.4878, 0.001321, 0.4385, 0.02139, 0.6299, 0.04868, 0.4878, 0.001321, 0.4229, 0.009046, 0.4385, 0.02139, 0.5851, 0.01573, 0.6558, 0.04698, 0.5385, 0.0, 0.5851, 0.01573, 0.6299, 0.04868, 0.6558, 0.04698, 0.5851, 0.01573, 0.5385, 0.0, 0.4878, 0.001321, 0.5851, 0.01573, 0.4878, 0.001321, 0.6299, 0.04868, 0.002233, 0.01, 0.008333, 0.002679, 0.004882, 0.005858, 0.01667, 0.0, 0.01235, 0.0006815, 0.008333, 0.002679, 0.0, 0.02, 0.002233, 0.01, 0.0005679, 0.01482, 0.0, 0.02, 0.008333, 0.002679, 0.002233, 0.01, 0.0, 0.02, 0.01667, 0.0, 0.008333, 0.002679, 0.03333, 0.15, 0.01667, 0.0, 0.0, 0.02, 0.03333, 0.25, 0.03333, 0.15, 0.0, 0.02, 0.1917, 0.15, 0.01667, 0.0, 0.03333, 0.15, 0.03333, 0.35, 0.03333, 0.25, 0.0, 0.02, 0.2917, 0.04, 0.01667, 0.0, 0.1917, 0.15, 0.03333, 0.45, 0.03333, 0.35, 0.0, 0.02, 0.1917, 0.35, 0.03333, 0.25, 0.03333, 0.35, 0.1917, 0.35, 0.1917, 0.25, 0.03333, 0.25, 0.2917, 0.23, 0.2917, 0.04, 0.1917, 0.15, 0.2917, 0.23, 0.1917, 0.25, 0.1917, 0.35, 0.2917, 0.23, 0.1917, 0.15, 0.1917, 0.25, 0.1917, 0.45, 0.2917, 0.23, 0.1917, 0.35, 0.375, 0.23, 0.2917, 0.23, 0.1917, 0.45, 0.1917, 0.55, 0.03333, 0.45, 0.03333, 0.55, 0.1917, 0.55, 0.1917, 0.45, 0.03333, 0.45, 0.4583, 0.23, 0.4583, 0.04, 0.375, 0.04, 0.4583, 0.23, 0.375, 0.04, 0.375, 0.23, 0.1917, 0.65, 0.03333, 0.65, 0.03333, 0.75, 0.625, 0.23, 0.5417, 0.04, 0.5417, 0.23, 0.625, 0.23, 0.625, 0.04, 0.5417, 0.04, 0.0, 0.98, 0.03333, 0.45, 0.0, 0.02, 0.0, 0.98, 0.03333, 0.55, 0.03333, 0.45, 0.0, 0.98, 0.03333, 0.85, 0.03333, 0.75, 0.0, 0.98, 0.03333, 0.75, 0.03333, 0.65, 0.0, 0.98, 0.03333, 0.65, 0.03333, 0.55, 0.1917, 0.75, 0.1917, 0.65, 0.03333, 0.75, 0.002233, 0.99, 0.0, 0.98, 0.0005679, 0.9852, 0.004882, 0.9941, 0.0, 0.98, 0.002233, 0.99, 0.008333, 0.9973, 0.0, 0.98, 0.004882, 0.9941, 0.01235, 0.9993, 0.0, 0.98, 0.008333, 0.9973, 0.01667, 1.0, 0.03333, 0.85, 0.0, 0.98, 0.01667, 1.0, 0.0, 0.98, 0.01235, 0.9993, 0.1917, 0.85, 0.03333, 0.85, 0.01667, 1.0, 0.8083, 0.15, 0.7083, 0.04, 0.7083, 0.23, 0.2917, 0.77, 0.1917, 0.75, 0.1917, 0.85, 0.2917, 0.77, 0.1917, 0.65, 0.1917, 0.75, 0.9833, 0.0, 0.625, 0.04, 0.7083, 0.04, 0.9833, 0.0, 0.7083, 0.04, 0.8083, 0.15, 0.9951, 0.005858, 0.9917, 0.002679, 0.9876, 0.0006815, 0.9978, 0.01, 0.9876, 0.0006815, 0.9833, 0.0, 0.9978, 0.01, 0.9951, 0.005858, 0.9876, 0.0006815, 0.9994, 0.01482, 0.9978, 0.01, 0.9833, 0.0, 0.375, 0.77, 0.375, 0.23, 0.1917, 0.45, 0.375, 0.77, 0.1917, 0.45, 0.1917, 0.55, 0.375, 0.77, 0.1917, 0.65, 0.2917, 0.77, 0.375, 0.77, 0.1917, 0.55, 0.1917, 0.65, 0.8083, 0.25, 0.8083, 0.15, 0.7083, 0.23, 1.0, 0.02, 0.9994, 0.01482, 0.9833, 0.0, 0.2917, 0.96, 0.1917, 0.85, 0.01667, 1.0, 0.2917, 0.96, 0.2917, 0.77, 0.1917, 0.85, 0.9667, 0.15, 0.9833, 0.0, 0.8083, 0.15, 0.9667, 0.15, 1.0, 0.02, 0.9833, 0.0, 0.8083, 0.35, 0.8083, 0.25, 0.7083, 0.23, 0.4583, 0.77, 0.4583, 0.23, 0.375, 0.23, 0.4583, 0.77, 0.375, 0.23, 0.375, 0.77, 0.375, 0.96, 0.4583, 0.77, 0.375, 0.77, 0.9667, 0.25, 1.0, 0.02, 0.9667, 0.15, 0.9667, 0.25, 0.8083, 0.25, 0.8083, 0.35, 0.5417, 0.77, 0.4583, 0.23, 0.4583, 0.77, 0.5417, 0.77, 0.5417, 0.23, 0.4583, 0.23, 0.8083, 0.45, 0.8083, 0.35, 0.7083, 0.23, 0.8083, 0.45, 0.625, 0.23, 0.5417, 0.23, 0.8083, 0.45, 0.7083, 0.23, 0.625, 0.23, 0.9667, 0.35, 0.9667, 0.25, 0.8083, 0.35, 0.4583, 0.96, 0.4583, 0.77, 0.375, 0.96, 0.625, 0.77, 0.8083, 0.45, 0.5417, 0.23, 0.625, 0.77, 0.8083, 0.55, 0.8083, 0.45, 0.625, 0.77, 0.5417, 0.23, 0.5417, 0.77, 0.7083, 0.77, 0.8083, 0.55, 0.625, 0.77, 0.7083, 0.77, 0.8083, 0.65, 0.8083, 0.55, 0.9667, 0.55, 0.8083, 0.45, 0.8083, 0.55, 0.9667, 0.55, 0.9667, 0.45, 0.8083, 0.45, 0.625, 0.96, 0.625, 0.77, 0.5417, 0.77, 0.625, 0.96, 0.5417, 0.77, 0.5417, 0.96, 0.8083, 0.75, 0.8083, 0.65, 0.7083, 0.77, 0.8083, 0.81, 0.8083, 0.75, 0.7083, 0.77, 0.7083, 0.96, 0.8083, 0.81, 0.7083, 0.77, 0.8417, 0.85, 0.8083, 0.81, 0.7083, 0.96, 0.9667, 0.75, 0.8083, 0.65, 0.8083, 0.75, 0.9667, 0.75, 0.9667, 0.65, 0.8083, 0.65, 1.0, 0.98, 0.9667, 0.75, 0.9667, 0.85, 0.9833, 1.0, 0.8417, 0.85, 0.7083, 0.96, 0.9833, 1.0, 1.0, 0.98, 0.9667, 0.85, 0.9833, 1.0, 0.7083, 0.96, 0.625, 0.96, 0.9833, 1.0, 0.9667, 0.85, 0.8417, 0.85, 0.9978, 0.99, 0.9994, 0.9852, 1.0, 0.98, 0.9978, 0.99, 1.0, 0.98, 0.9833, 1.0, 0.9951, 0.9941, 0.9876, 0.9993, 0.9917, 0.9973, 0.9951, 0.9941, 0.9833, 1.0, 0.9876, 0.9993, 0.9951, 0.9941, 0.9978, 0.99, 0.9833, 1.0, 0.01667, 1.0, 0.9833, 1.0, 0.625, 0.96, 0.01667, 1.0, 0.625, 0.96, 0.5417, 0.96, 0.01667, 1.0, 0.5417, 0.96, 0.4583, 0.96, 0.01667, 1.0, 0.4583, 0.96, 0.375, 0.96, 0.01667, 1.0, 0.375, 0.96, 0.2917, 0.96, 1.0, 0.98, 1.0, 0.02, 0.9667, 0.35, 0.9667, 0.35, 1.0, 0.02, 0.9667, 0.25, 1.0, 0.98, 0.9667, 0.35, 0.9667, 0.45, 1.0, 0.98, 0.9667, 0.45, 0.9667, 0.55, 1.0, 0.98, 0.9667, 0.55, 0.9667, 0.65, 1.0, 0.98, 0.9667, 0.65, 0.9667, 0.75, 0.9833, 0.0, 0.01667, 0.0, 0.4583, 0.04, 0.4583, 0.04, 0.01667, 0.0, 0.375, 0.04, 0.375, 0.04, 0.01667, 0.0, 0.2917, 0.04, 0.9833, 0.0, 0.4583, 0.04, 0.5417, 0.04, 0.9833, 0.0, 0.5417, 0.04, 0.625, 0.04, 1.0, 1.0, 0.0, 1.0, 0.0, 0.0, 1.0, 1.0, 0.0, 0.0, 1.0, 0.0, 1.0, 1.0, 0.0, 1.0, 0.0, 0.0, 1.0, 1.0, 0.0, 0.0, 1.0, 0.0, 0.0, 1.0, 1.0, 1.0, 1.0, 0.0, 0.0, 1.0, 1.0, 0.0, 0.0, 0.0, 0.0, 1.0, 1.0, 1.0, 1.0, 0.0, 0.0, 1.0, 1.0, 0.0, 0.0, 0.0, 0.002233, 0.01, 0.004882, 0.005858, 0.008333, 0.002679, 0.01667, 0.0, 0.008333, 0.002679, 0.01235, 0.0006815, 0.0, 0.02, 0.0005679, 0.01482, 0.002233, 0.01, 0.0, 0.02, 0.002233, 0.01, 0.008333, 0.002679, 0.0, 0.02, 0.008333, 0.002679, 0.01667, 0.0, 0.002233, 0.99, 0.0005679, 0.9852, 0.0, 0.98, 0.004882, 0.9941, 0.002233, 0.99, 0.0, 0.98, 0.008333, 0.9973, 0.004882, 0.9941, 0.0, 0.98, 0.01235, 0.9993, 0.008333, 0.9973, 0.0, 0.98, 0.01667, 1.0, 0.01235, 0.9993, 0.0, 0.98, 0.9951, 0.005858, 0.9876, 0.0006815, 0.9917, 0.002679, 0.9978, 0.01, 0.9833, 0.0, 0.9876, 0.0006815, 0.9978, 0.01, 0.9876, 0.0006815, 0.9951, 0.005858, 0.9994, 0.01482, 0.9833, 0.0, 0.9978, 0.01, 1.0, 0.02, 0.9833, 0.0, 0.9994, 0.01482, 0.7762, 0.7648, 0.0, 0.02, 0.01667, 0.0, 0.7762, 0.7648, 0.01667, 0.0, 0.7841, 0.7545, 0.794, 0.7465, 0.01667, 0.0, 0.9833, 0.0, 0.794, 0.7465, 0.7841, 0.7545, 0.01667, 0.0, 0.7705, 0.777, 0.0, 0.02, 0.7762, 0.7648, 0.7705, 0.777, 0.0, 0.98, 0.0, 0.02, 0.7705, 0.777, 0.01667, 1.0, 0.0, 0.98, 0.8048, 0.7417, 0.9833, 0.0, 1.0, 0.02, 0.8048, 0.7417, 0.794, 0.7465, 0.9833, 0.0, 0.7673, 0.7908, 0.01667, 1.0, 0.7705, 0.777, 0.8167, 0.74, 0.8048, 0.7417, 1.0, 0.02, 0.7668, 0.8046, 0.01667, 1.0, 0.7673, 0.7908, 0.8243, 0.7407, 0.8167, 0.74, 1.0, 0.02, 0.8322, 0.743, 0.8243, 0.7407, 1.0, 0.02, 0.7692, 0.8187, 0.01667, 1.0, 0.7668, 0.8046, 0.8427, 0.7488, 0.8322, 0.743, 1.0, 0.02, 0.774, 0.8313, 0.01667, 1.0, 0.7692, 0.8187, 0.852, 0.7576, 0.8427, 0.7488, 1.0, 0.02, 0.7813, 0.8424, 0.01667, 1.0, 0.774, 0.8313, 0.8593, 0.7686, 0.852, 0.7576, 1.0, 0.02, 0.7906, 0.8512, 0.01667, 1.0, 0.7813, 0.8424, 0.8011, 0.857, 0.01667, 1.0, 0.7906, 0.8512, 0.9833, 1.0, 0.8167, 0.86, 0.8284, 0.8583, 0.9833, 1.0, 0.8284, 0.8583, 0.8393, 0.8535, 0.9833, 1.0, 0.8393, 0.8535, 0.8492, 0.8455, 0.9833, 1.0, 0.8492, 0.8455, 0.8571, 0.8353, 0.9833, 1.0, 0.01667, 1.0, 0.8011, 0.857, 0.9833, 1.0, 0.8011, 0.857, 0.8089, 0.8593, 0.9833, 1.0, 0.8089, 0.8593, 0.8167, 0.86, 1.0, 0.98, 0.8593, 0.7686, 1.0, 0.02, 1.0, 0.98, 0.8571, 0.8353, 0.8629, 0.823, 1.0, 0.98, 0.8629, 0.823, 0.8661, 0.8093, 1.0, 0.98, 0.8661, 0.8093, 0.8665, 0.7954, 1.0, 0.98, 0.8665, 0.7954, 0.8642, 0.7813, 1.0, 0.98, 0.8642, 0.7813, 0.8593, 0.7686, 1.0, 0.98, 0.9833, 1.0, 0.8571, 0.8353, 0.9978, 0.99, 1.0, 0.98, 0.9994, 0.9852, 0.9978, 0.99, 0.9833, 1.0, 1.0, 0.98, 0.9951, 0.9941, 0.9876, 0.9993, 0.9833, 1.0, 0.9951, 0.9941, 0.9917, 0.9973, 0.9876, 0.9993, 0.9951, 0.9941, 0.9833, 1.0, 0.9978, 0.99, 1.0, 1.0, 0.0, 0.0, 1.0, 0.0, 1.0, 1.0, 0.0, 1.0, 0.0, 0.0, 0.0, 1.0, 1.0, 0.0, 0.0, 0.0, 0.0, 1.0, 1.0, 1.0, 1.0, 0.0, 0.0, 1.0, 1.0, 0.0, 0.0, 0.0, 0.0, 1.0, 1.0, 1.0, 1.0, 0.0, 1.0, 0.0, 0.0, 1.0, 1.0, 1.0, 1.0, 0.0, 0.0, 0.0, 0.0, 1.0, 1.0, 1.0, 0.0, 0.0, 1.0, 0.0, 1.0, 1.0, 0.0, 1.0, 0.0, 0.0, 1.0, 1.0, 0.0, 0.0, 1.0, 0.0, 1.0, 1.0, 0.0, 1.0, 0.0, 0.0, 0.0, 1.0, 1.0, 0.0, 0.0, 0.0, 0.0, 1.0, 1.0, 1.0, 1.0, 0.0, 0.0, 1.0, 1.0, 0.0, 0.0, 0.0, 0.0, 1.0, 1.0, 1.0, 1.0, 0.0, 1.0, 1.0, 0.0, 0.0, 1.0, 0.0, 1.0, 1.0, 0.0, 1.0, 0.0, 0.0, 1.0, 1.0, 0.0, 0.0, 1.0, 0.0, 1.0, 1.0, 0.0, 1.0, 0.0, 0.0, 1.0, 1.0, 0.0, 0.0, 1.0, 0.0, 1.0, 1.0, 0.0, 1.0, 0.0, 0.0, 0.0, 1.0, 1.0, 0.0, 0.0, 0.0, 0.0, 1.0, 1.0, 1.0, 1.0, 0.0, 0.0, 1.0, 1.0, 0.0, 0.0, 0.0, 0.0, 1.0, 1.0, 1.0, 1.0, 0.0, 1.0, 1.0, 0.0, 0.0, 1.0, 0.0, 1.0, 1.0, 0.0, 1.0, 0.0, 0.0, 1.0, 1.0, 0.0, 0.0, 1.0, 0.0, 1.0, 1.0, 0.0, 1.0, 0.0, 0.0, 1.0, 1.0, 0.0, 0.0, 1.0, 0.0, 1.0, 1.0, 0.0, 1.0, 0.0, 0.0, 0.0, 1.0, 1.0, 0.0, 0.0, 0.0, 0.0, 1.0, 1.0, 1.0, 1.0, 0.0, 0.0, 1.0, 1.0, 0.0, 0.0, 0.0, 0.0, 1.0, 1.0, 1.0, 1.0, 0.0, 1.0, 1.0, 0.0, 0.0, 1.0, 0.0, 1.0, 1.0, 0.0, 1.0, 0.0, 0.0, 0.0, 1.0, 1.0, 0.0, 0.0, 0.0, 0.0, 1.0, 1.0, 1.0, 1.0, 0.0, 0.0, 1.0, 1.0, 0.0, 0.0, 0.0, 0.0, 1.0, 1.0, 1.0, 1.0, 0.0, 1.0, 1.0, 0.0, 0.0, 1.0, 0.0, 1.0, 1.0, 0.0, 1.0, 0.0, 0.0, 1.0, 1.0, 0.0, 0.0, 1.0, 0.0, 1.0, 1.0, 0.0, 1.0, 0.0, 0.0, 0.0, 1.0, 1.0, 0.0, 1.0, 1.0, 0.0, 1.0, 0.0, 0.0, 1.0, 0.0, 0.0, 1.0, 1.0, 0.0, 0.0, 0.0, 0.0, 1.0, 1.0, 1.0, 1.0, 0.0, 1.0, 1.0, 0.0, 0.0, 1.0, 0.0, 1.0, 1.0, 0.0, 1.0, 0.0, 0.0, 1.0, 1.0, 0.0, 0.0, 1.0, 0.0, 1.0, 1.0, 0.0, 1.0, 0.0, 0.0, 0.0, 1.0, 1.0, 0.0, 0.0, 0.0, 0.0, 1.0, 1.0, 1.0, 1.0, 0.0, 0.0, 1.0, 0.0, 0.0, 1.0, 0.0, 0.0, 1.0, 1.0, 0.0, 1.0, 1.0, 0.0, 1.0, 1.0, 0.0, 0.0, 0.0, 0.0, 1.0, 1.0, 1.0, 1.0, 0.0, 0.0, 1.0, 1.0, 0.0, 0.0, 0.0, 0.0, 1.0, 1.0, 1.0, 1.0, 0.0, 1.0, 1.0, 0.0, 0.0, 1.0, 0.0, 1.0, 1.0, 0.0, 1.0, 0.0, 0.0, 1.0, 1.0, 0.0, 0.0, 1.0, 0.0, 1.0, 1.0, 0.0, 1.0, 0.0, 0.0, 0.0, 1.0, 1.0, 0.0, 1.0, 1.0, 0.0, 1.0, 0.0, 0.0, 1.0, 0.0, 0.0, 0.0, 1.0, 1.0, 0.0, 0.0, 0.0, 0.0, 1.0, 1.0, 1.0, 1.0, 0.0, 1.0, 1.0, 0.0, 0.0, 0.0, 0.0, 1.0, 1.0, 1.0, 1.0, 0.0, 1.0, 1.0, 0.0, 0.0, 1.0, 0.0, 1.0, 1.0, 0.0, 1.0, 0.0, 0.0, 1.0, 1.0, 0.0, 0.0, 1.0, 0.0, 1.0, 1.0, 0.0, 1.0, 0.0, 0.0, 0.0, 1.0, 1.0, 0.0, 0.0, 0.0, 0.0, 1.0, 1.0, 1.0, 1.0, 0.0, 0.2105, 1.0, 0.0, 0.0, 0.0, 0.6, 1.0, 0.0, 0.0, 0.0, 0.2105, 1.0, 1.0, 1.0, 1.0, 0.0, 0.2105, 1.0, 1.0, 1.0, 0.0, 0.0, 1.0, 0.0, 1.0, 1.0, 0.0, 1.0, 0.0, 0.0, 0.0, 1.0, 1.0, 0.0, 0.0, 0.0, 0.0, 1.0, 1.0, 1.0, 1.0, 0.0, 0.0, 1.0, 1.0, 0.0, 0.0, 0.0, 0.0, 1.0, 1.0, 1.0, 1.0, 0.0, 1.0, 1.0, 0.0, 0.0, 1.0, 0.0, 1.0, 1.0, 0.0, 1.0, 0.0, 0.0, 1.0, 1.0, 1.0, 0.0, 0.0, 0.0, 1.0, 1.0, 0.0, 0.0, 0.0, 1.0, 1.0, 1.0, 0.0, 0.0, 1.0, 0.0, 1.0, 1.0, 0.0, 1.0, 0.0, 0.0, 0.0, 1.0, 1.0, 0.0, 0.0, 0.0, 0.0, 1.0, 1.0, 1.0, 1.0, 0.0, 0.0, 1.0, 1.0, 0.0, 0.0, 0.0, 0.0, 1.0, 1.0, 1.0, 1.0, 0.0, 1.0, 1.0, 0.0, 0.0, 1.0, 0.0, 1.0, 1.0, 0.0, 1.0, 0.0, 0.0, 1.0, 1.0, 1.0, 0.0, 0.0, 0.0, 1.0, 1.0, 0.0, 0.0, 0.0, 1.0, 0.0, 1.0, 1.0, 0.0, 0.0, 0.0, 0.0, 1.0, 1.0, 1.0, 1.0, 0.0, 0.0, 1.0, 1.0, 0.0, 0.0, 0.0, 0.0, 1.0, 1.0, 1.0, 1.0, 0.0, 1.0, 1.0, 0.0, 0.0, 1.0, 0.0, 1.0, 1.0, 0.0, 1.0, 0.0, 0.0, 1.0, 1.0, 0.0, 0.0, 1.0, 0.0, 1.0, 1.0, 0.0, 1.0, 0.0, 0.0, 1.0, 0.0, 0.0, 1.0, 1.0, 1.0, 1.0, 0.0, 0.0, 0.0, 0.0, 1.0, 0.0, 1.0, 1.0, 0.0, 0.0, 0.0, 0.0, 1.0, 1.0, 1.0, 1.0, 0.0, 0.0, 1.0, 1.0, 0.0, 0.0, 0.0, 0.0, 1.0, 1.0, 1.0, 1.0, 0.0, 1.0, 1.0, 0.0, 0.0, 1.0, 0.0, 1.0, 1.0, 0.0, 1.0, 0.0, 0.0, 1.0, 1.0, 0.0, 0.0, 1.0, 0.0, 1.0, 1.0, 0.0, 1.0, 0.0, 0.0, 1.0, 0.0, 0.0, 1.0, 1.0, 1.0, 1.0, 0.0, 0.0, 0.0, 0.0, 1.0, 0.0, 1.0, 1.0, 0.0, 0.0, 0.0, 0.0, 1.0, 1.0, 1.0, 1.0, 0.0, 1.0, 1.0, 0.0, 0.0, 1.0, 0.0, 1.0, 1.0, 0.0, 1.0, 0.0, 0.0, 1.0, 1.0, 0.0, 0.0, 1.0, 0.0, 1.0, 1.0, 0.0, 1.0, 0.0, 0.0, 0.0, 1.0, 1.0, 0.0, 0.0, 0.0, 0.0, 1.0, 1.0, 1.0, 1.0, 0.0, 1.0, 1.0, 1.0, 0.0, 0.0, 0.0, 1.0, 1.0, 0.0, 0.0, 0.0, 1.0, 0.0, 1.0, 1.0, 0.0, 0.0, 0.0, 0.0, 1.0, 1.0, 1.0, 1.0, 0.0, 1.0, 1.0, 0.0, 0.0, 1.0, 0.0, 1.0, 1.0, 0.0, 1.0, 0.0, 0.0, 1.0, 1.0, 0.0, 0.0, 1.0, 0.0, 1.0, 1.0, 0.0, 1.0, 0.0, 0.0, 0.0, 1.0, 1.0, 0.0, 0.0, 0.0, 0.0, 1.0, 1.0, 1.0, 1.0, 0.0, 1.0, 1.0, 1.0, 0.0, 0.0, 0.0, 1.0, 1.0, 0.0, 0.0, 0.0, 1.0, 0.0, 0.03407, 1.0, 0.134, 1.0, 0.03407, 0.0, 0.03407, 1.0, 0.03407, 1.0, 0.0, 0.0, 0.03407, 1.0, 0.0, 0.0, 0.0, 0.0, 0.134, 1.0, 0.134, 0.0, 0.03407, 0.0, 0.2929, 1.0, 0.5, 1.0, 0.2929, 0.0, 0.2929, 1.0, 0.2929, 1.0, 0.134, 0.0, 0.2929, 1.0, 0.134, 0.0, 0.134, 0.0, 0.5, 1.0, 0.7412, 1.0, 0.5, 0.0, 0.5, 1.0, 0.5, 0.0, 0.2929, 0.0, 0.7412, 1.0, 0.7412, 0.0, 0.5, 0.0, 1.0, 1.0, 1.0, 1.0, 0.7412, 0.0, 1.0, 1.0, 0.7412, 0.0, 0.7412, 0.0, 0.2588, 1.0, 0.2588, 1.0, 0.0, 0.0, 0.2588, 1.0, 0.0, 0.0, 0.0, 0.0, 0.5, 1.0, 0.5, 1.0, 0.2588, 0.0, 0.5, 1.0, 0.2588, 0.0, 0.2588, 0.0, 0.7071, 1.0, 0.7071, 1.0, 0.5, 0.0, 0.7071, 1.0, 0.5, 0.0, 0.5, 0.0, 0.866, 1.0, 0.866, 1.0, 0.7071, 0.0, 0.866, 1.0, 0.7071, 0.0, 0.7071, 0.0, 0.9659, 1.0, 0.9659, 1.0, 0.866, 0.0, 0.9659, 1.0, 0.866, 0.0, 0.866, 0.0, 1.0, 1.0, 1.0, 1.0, 0.9659, 0.0, 1.0, 1.0, 0.9659, 0.0, 0.9659, 0.0, 0.9659, 1.0, 0.9659, 1.0, 1.0, 0.0, 0.9659, 1.0, 1.0, 0.0, 1.0, 0.0, 0.866, 1.0, 0.866, 1.0, 0.9659, 0.0, 0.866, 1.0, 0.9659, 0.0, 0.9659, 0.0, 0.7071, 1.0, 0.7071, 1.0, 0.866, 0.0, 0.7071, 1.0, 0.866, 0.0, 0.866, 0.0, 0.5, 1.0, 0.5, 1.0, 0.7071, 0.0, 0.5, 1.0, 0.7071, 0.0, 0.7071, 0.0, 0.2588, 1.0, 0.0, 1.0, 0.2588, 0.0, 0.2588, 1.0, 0.2588, 1.0, 0.5, 0.0, 0.2588, 1.0, 0.5, 0.0, 0.5, 0.0, 0.0, 1.0, 0.0, 0.0, 0.2588, 0.0, 0.7412, 1.0, 0.7412, 1.0, 1.0, 0.0, 0.7412, 1.0, 1.0, 0.0, 1.0, 0.0, 0.5, 1.0, 0.5, 1.0, 0.7412, 0.0, 0.5, 1.0, 0.7412, 0.0, 0.7412, 0.0, 0.2929, 1.0, 0.134, 1.0, 0.2929, 0.0, 0.2929, 1.0, 0.2929, 1.0, 0.5, 0.0, 0.2929, 1.0, 0.5, 0.0, 0.5, 0.0, 0.134, 1.0, 0.134, 0.0, 0.2929, 0.0, 0.03407, 1.0, 0.03407, 1.0, 0.134, 0.0, 0.03407, 1.0, 0.134, 0.0, 0.134, 0.0, 0.0, 1.0, 0.0, 1.0, 0.03407, 0.0, 0.0, 1.0, 0.03407, 0.0, 0.03407, 0.135, 0.7404, 0.4194, 0.09522, 0.07265, 0.3045, 0.135, 0.7404, 0.07265, 0.3045, 0.03563, 0.5743, 0.2346, 0.8659, 0.4194, 0.09522, 0.135, 0.7404, 0.9884, 0.4617, 0.9413, 0.1656, 0.8842, 0.09767, 0.9884, 0.4617, 1.0, 0.385, 0.9413, 0.1656, 0.9445, 0.5743, 0.5505, 0.01696, 0.4194, 0.09522, 0.9445, 0.5743, 0.7186, 0.007641, 0.5505, 0.01696, 0.6703, 0.9338, 0.3036, 0.929, 0.3727, 0.9724, 0.793, 0.8113, 0.4194, 0.09522, 0.2346, 0.8659, 0.793, 0.8113, 0.2346, 0.8659, 0.6703, 0.9338, 0.793, 0.8113, 0.9445, 0.5743, 0.4194, 0.09522, 0.9618, 0.112, 1.0, 0.0003282, 0.8545, 0.0003282, 0.9618, 0.112, 0.986, 0.2356, 1.0, 0.0003282, 0.7948, 0.3953, 0.8545, 0.0003282, 0.5033, 0.0003282, 0.9521, 0.2191, 0.986, 0.2356, 0.9618, 0.112, 0.9521, 0.2191, 0.8545, 0.0003282, 0.7948, 0.3953, 0.9521, 0.2191, 0.9618, 0.112, 0.8545, 0.0003282, 0.7691, 0.4633, 0.7948, 0.3953, 0.5033, 0.0003282, 0.9365, 0.3222, 0.9459, 0.4537, 0.986, 0.2356, 0.9365, 0.3222, 0.986, 0.2356, 0.9521, 0.2191, 0.9365, 0.3222, 0.9521, 0.2191, 0.7948, 0.3953, 0.7404, 0.5229, 0.5033, 0.0003282, 0.4967, 0.0003282, 0.7404, 0.5229, 0.7691, 0.4633, 0.5033, 0.0003282, 0.9149, 0.4219, 0.9365, 0.3222, 0.7948, 0.3953, 0.9149, 0.4219, 0.9459, 0.4537, 0.9365, 0.3222, 0.8867, 0.5185, 0.9149, 0.4219, 0.7948, 0.3953, 0.8867, 0.5185, 0.7948, 0.3953, 0.7691, 0.4633, 0.8867, 0.5185, 0.7691, 0.4633, 0.7404, 0.5229, 0.2394, 0.4823, 0.7404, 0.5229, 0.4967, 0.0003282, 0.2134, 0.4189, 0.4967, 0.0003282, 0.1455, 0.0002321, 0.2134, 0.4189, 0.2394, 0.4823, 0.4967, 0.0003282, 0.1239, 0.5489, 0.2394, 0.4823, 0.2134, 0.4189, 0.09459, 0.4575, 0.1239, 0.5489, 0.2134, 0.4189, 0.07026, 0.3572, 0.02462, 0.3109, 0.07296, 0.5218, 0.07026, 0.3572, 0.07296, 0.5218, 0.09459, 0.4575, 0.07026, 0.3572, 0.09459, 0.4575, 0.2134, 0.4189, 0.052, 0.2511, 0.005942, 0.1541, 0.02462, 0.3109, 0.052, 0.2511, 0.02462, 0.3109, 0.07026, 0.3572, 0.052, 0.2511, 0.2134, 0.4189, 0.1455, 0.0002321, 0.052, 0.2511, 0.07026, 0.3572, 0.2134, 0.4189, 0.04049, 0.1446, 0.052, 0.2511, 0.1455, 0.0002321, 0.04049, 0.1446, 0.005942, 0.1541, 0.052, 0.2511, 0.03621, 0.07103, 0.1455, 0.0002321, 0.0, 0.0, 0.03621, 0.07103, 0.0, 0.0, 0.005942, 0.1541, 0.03621, 0.07103, 0.04049, 0.1446, 0.1455, 0.0002321, 0.03621, 0.07103, 0.005942, 0.1541, 0.04049, 0.1446, 0.7499, 0.787, 0.8867, 0.5185, 0.7404, 0.5229, 0.7499, 0.787, 0.8552, 0.6821, 0.8867, 0.5185, 0.8119, 0.7626, 0.7941, 0.8112, 0.8794, 0.6535, 0.8119, 0.7626, 0.8794, 0.6535, 0.8552, 0.6821, 0.8119, 0.7626, 0.8552, 0.6821, 0.7499, 0.787, 0.7025, 0.84, 0.7499, 0.787, 0.7404, 0.5229, 0.6529, 0.8812, 0.7404, 0.5229, 0.2394, 0.4823, 0.6529, 0.8812, 0.7025, 0.84, 0.7404, 0.5229, 0.2975, 0.84, 0.6529, 0.8812, 0.2394, 0.4823, 0.2501, 0.787, 0.2975, 0.84, 0.2394, 0.4823, 0.2501, 0.787, 0.2394, 0.4823, 0.1239, 0.5489, 0.2104, 0.7972, 0.1464, 0.7092, 0.2386, 0.855, 0.2104, 0.7972, 0.2975, 0.84, 0.2501, 0.787, 0.1665, 0.7249, 0.2104, 0.7972, 0.2501, 0.787, 0.1665, 0.7249, 0.2501, 0.787, 0.1239, 0.5489, 0.1665, 0.7249, 0.1464, 0.7092, 0.2104, 0.7972, 0.9064, 0.5775, 0.8794, 0.6535, 0.9459, 0.4537, 0.9064, 0.5775, 0.8552, 0.6821, 0.8794, 0.6535, 0.9064, 0.5775, 0.9459, 0.4537, 0.9149, 0.4219, 0.9064, 0.5775, 0.9149, 0.4219, 0.8867, 0.5185, 0.9064, 0.5775, 0.8867, 0.5185, 0.8552, 0.6821, 0.756, 0.8569, 0.6913, 0.9267, 0.7941, 0.8112, 0.756, 0.8569, 0.7941, 0.8112, 0.8119, 0.7626, 0.756, 0.8569, 0.8119, 0.7626, 0.7499, 0.787, 0.756, 0.8569, 0.7499, 0.787, 0.7025, 0.84, 0.5615, 0.9786, 0.6529, 0.8812, 0.2975, 0.84, 0.3701, 0.9513, 0.5615, 0.9786, 0.2975, 0.84, 0.2749, 0.8911, 0.2104, 0.7972, 0.2386, 0.855, 0.2749, 0.8911, 0.2975, 0.84, 0.2104, 0.7972, 0.2749, 0.8911, 0.2386, 0.855, 0.344, 0.953, 0.2749, 0.8911, 0.344, 0.953, 0.3701, 0.9513, 0.2749, 0.8911, 0.3701, 0.9513, 0.2975, 0.84, 0.115, 0.6339, 0.1665, 0.7249, 0.1239, 0.5489, 0.115, 0.6339, 0.1464, 0.7092, 0.1665, 0.7249, 0.115, 0.6339, 0.07296, 0.5218, 0.1464, 0.7092, 0.115, 0.6339, 0.09459, 0.4575, 0.07296, 0.5218, 0.115, 0.6339, 0.1239, 0.5489, 0.09459, 0.4575, 0.6286, 0.965, 0.5772, 0.9909, 0.6913, 0.9267, 0.6286, 0.965, 0.756, 0.8569, 0.7025, 0.84, 0.6286, 0.965, 0.6529, 0.8812, 0.5615, 0.9786, 0.6286, 0.965, 0.5615, 0.9786, 0.5772, 0.9909, 0.6286, 0.965, 0.6913, 0.9267, 0.756, 0.8569, 0.6286, 0.965, 0.7025, 0.84, 0.6529, 0.8812, 0.5122, 0.9987, 0.4615, 1.0, 0.5772, 0.9909, 0.5122, 0.9987, 0.5615, 0.9786, 0.3701, 0.9513, 0.5122, 0.9987, 0.5772, 0.9909, 0.5615, 0.9786, 0.4149, 0.9843, 0.344, 0.953, 0.4615, 1.0, 0.4149, 0.9843, 0.3701, 0.9513, 0.344, 0.953, 0.4149, 0.9843, 0.4615, 1.0, 0.5122, 0.9987, 0.4149, 0.9843, 0.5122, 0.9987, 0.3701, 0.9513])
me_shape_9_indexedfaceset_001.materials.append(mat_metal_pins)
me_shape_9_indexedfaceset_001.materials.append(mat_white_markings)
me_shape_9_indexedfaceset_001.materials.append(mat_plastic_chip)
me_shape_9_indexedfaceset_001.materials.append(mat_white_markings)
me_shape_9_indexedfaceset_001.update()

# ---- objects
ob_shape_9_indexedfaceset = bpy.data.objects.new('SHAPE_9_IndexedFaceSet', me_shape_9_indexedfaceset_001)

# ---- transforms, parenting, visibility, modifiers, constraints
ob_shape_9_indexedfaceset.location = (0.0, 0.0, 0.0)
ob_shape_9_indexedfaceset.rotation_euler = (1.571, 0.0, 3.142)
ob_shape_9_indexedfaceset.scale = (2.54, 2.54, 2.54)
_m = ob_shape_9_indexedfaceset.modifiers.new('Bevel', 'BEVEL')
_m.segments = 3
_m = ob_shape_9_indexedfaceset.modifiers.new('Auto Smooth', 'NODES')
_m.node_group = ng_auto_smooth
_gi = [s.identifier for s in ng_auto_smooth.interface.items_tree if s.item_type == 'SOCKET' and s.in_out == 'INPUT']
_m[_gi[1]] = 0.5236  # Angle

# ---- collection membership
col_collection.objects.link(ob_shape_9_indexedfaceset)

# ---- scene / render settings (as saved in the file)
scene.frame_start = 1; scene.frame_end = 250; scene.frame_set(1)
scene.render.engine = 'BLENDER_EEVEE_NEXT'
scene.cycles.sampling_pattern = 'TABULATED_SOBOL'
scene.cycles.use_light_tree = False
scene.eevee.ray_tracing_options.trace_max_roughness = 0.0
scene.view_settings.view_transform = 'Filmic'
bpy.context.view_layer.update()

# ---- added for rendering (the .blend has no active camera and no usable light): camera, sun
cam_auto = bpy.data.cameras.new('AutoCamera')
cam_auto.lens = 50.0
cam_auto.sensor_width = 36.0
cam_auto.clip_end = 1000.0
ob_auto_camera = bpy.data.objects.new('AutoCamera', cam_auto)
scene.collection.objects.link(ob_auto_camera)
ob_auto_camera.location = (3.70271, -4.44325, 3.43466)
ob_auto_camera.rotation_euler = (1.09748, -7.21219e-08, 0.694738)
scene.camera = ob_auto_camera
light_auto_sun = bpy.data.lights.new('AutoSun', 'SUN')
light_auto_sun.energy = 3.0
light_auto_sun.angle = 0.0523599
ob_auto_sun = bpy.data.objects.new('AutoSun', light_auto_sun)
scene.collection.objects.link(ob_auto_sun)
ob_auto_sun.rotation_euler = (0.872665, 0.174533, 0.523599)
bpy.context.view_layer.update()

